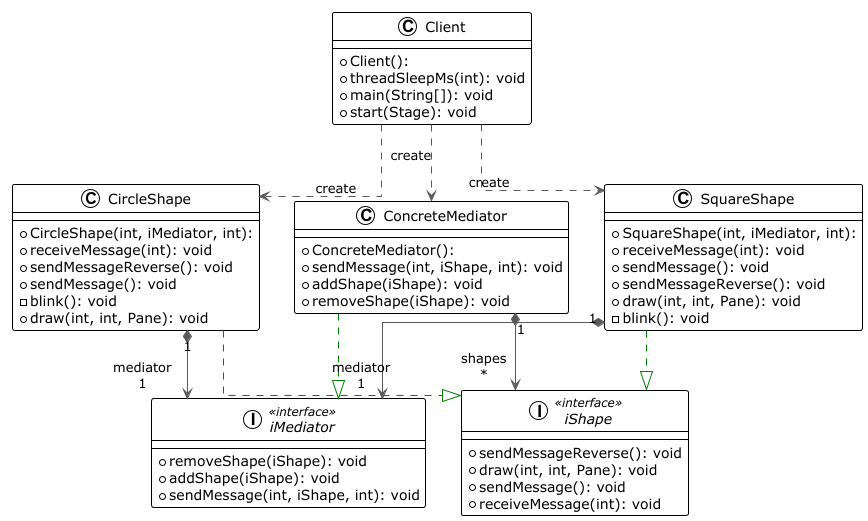

The diagram above was rendered by PlantUML. Its source (embedded in the PNG):
@startuml

!theme plain
top to bottom direction
skinparam linetype ortho

class CircleShape {
  + CircleShape(int, iMediator, int): 
  + receiveMessage(int): void
  + sendMessageReverse(): void
  + sendMessage(): void
  - blink(): void
  + draw(int, int, Pane): void
}
class Client {
  + Client(): 
  + threadSleepMs(int): void
  + main(String[]): void
  + start(Stage): void
}
class ConcreteMediator {
  + ConcreteMediator(): 
  + sendMessage(int, iShape, int): void
  + addShape(iShape): void
  + removeShape(iShape): void
}
class SquareShape {
  + SquareShape(int, iMediator, int): 
  + receiveMessage(int): void
  + sendMessage(): void
  + sendMessageReverse(): void
  + draw(int, int, Pane): void
  - blink(): void
}
interface iMediator << interface >> {
  + removeShape(iShape): void
  + addShape(iShape): void
  + sendMessage(int, iShape, int): void
}
interface iShape << interface >> {
  + sendMessageReverse(): void
  + draw(int, int, Pane): void
  + sendMessage(): void
  + receiveMessage(int): void
}

CircleShape      "1" *-[#595959,plain]-> "mediator\n1" iMediator        
CircleShape       -[#008200,dashed]-^  iShape           
Client            -[#595959,dashed]->  CircleShape      : "«create»"
Client            -[#595959,dashed]->  ConcreteMediator : "«create»"
Client            -[#595959,dashed]->  SquareShape      : "«create»"
ConcreteMediator  -[#008200,dashed]-^  iMediator        
ConcreteMediator "1" *-[#595959,plain]-> "shapes\n*" iShape           
SquareShape      "1" *-[#595959,plain]-> "mediator\n1" iMediator        
SquareShape       -[#008200,dashed]-^  iShape           
@enduml